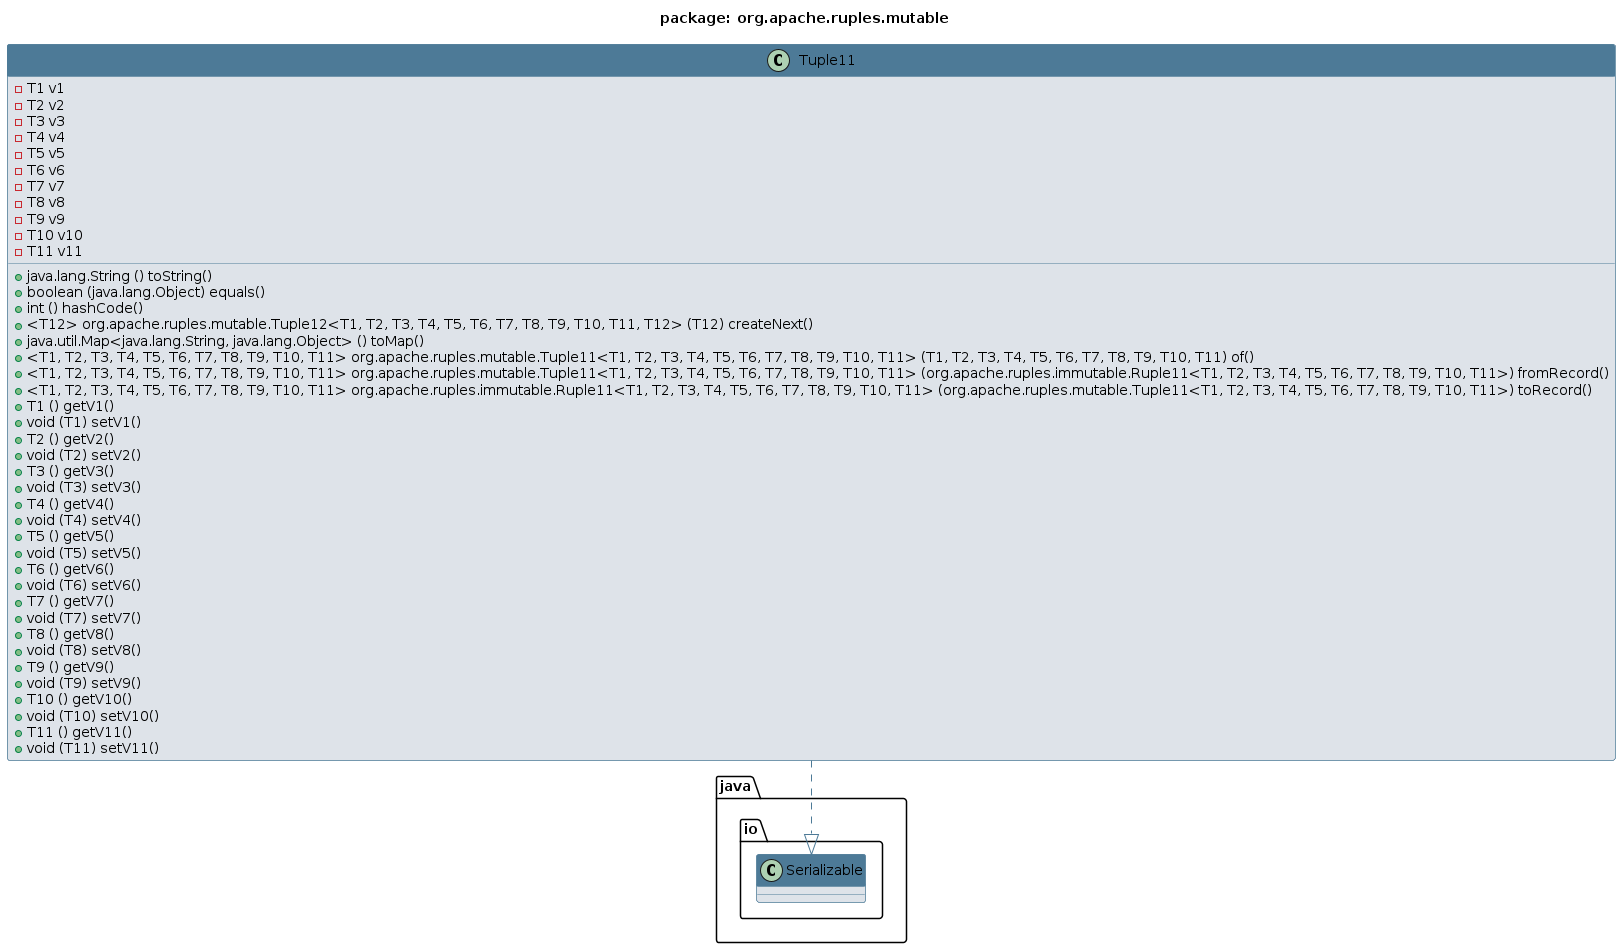

The diagram above was rendered by PlantUML. Its source (embedded in the PNG):
@startuml 
skinparam class { 
 BackgroundColor #DEE3E9 
 ArrowColor #4D7A97 
 BorderColor #4D7A97 
}
top to bottom direction 
title package: org.apache.ruples.mutable
skinparam titleBackgroundColor White
skinparam classHeaderBackgroundColor #4D7A97
skinparam stereotypeBBackgroundColor #F8981D


class Tuple11 {
 - T1 v1
 - T2 v2
 - T3 v3
 - T4 v4
 - T5 v5
 - T6 v6
 - T7 v7
 - T8 v8
 - T9 v9
 - T10 v10
 - T11 v11
 + java.lang.String () toString()
 + boolean (java.lang.Object) equals()
 + int () hashCode()
 + <T12> org.apache.ruples.mutable.Tuple12<T1, T2, T3, T4, T5, T6, T7, T8, T9, T10, T11, T12> (T12) createNext()
 + java.util.Map<java.lang.String, java.lang.Object> () toMap()
 + <T1, T2, T3, T4, T5, T6, T7, T8, T9, T10, T11> org.apache.ruples.mutable.Tuple11<T1, T2, T3, T4, T5, T6, T7, T8, T9, T10, T11> (T1, T2, T3, T4, T5, T6, T7, T8, T9, T10, T11) of()
 + <T1, T2, T3, T4, T5, T6, T7, T8, T9, T10, T11> org.apache.ruples.mutable.Tuple11<T1, T2, T3, T4, T5, T6, T7, T8, T9, T10, T11> (org.apache.ruples.immutable.Ruple11<T1, T2, T3, T4, T5, T6, T7, T8, T9, T10, T11>) fromRecord()
 + <T1, T2, T3, T4, T5, T6, T7, T8, T9, T10, T11> org.apache.ruples.immutable.Ruple11<T1, T2, T3, T4, T5, T6, T7, T8, T9, T10, T11> (org.apache.ruples.mutable.Tuple11<T1, T2, T3, T4, T5, T6, T7, T8, T9, T10, T11>) toRecord()
 + T1 () getV1()
 + void (T1) setV1()
 + T2 () getV2()
 + void (T2) setV2()
 + T3 () getV3()
 + void (T3) setV3()
 + T4 () getV4()
 + void (T4) setV4()
 + T5 () getV5()
 + void (T5) setV5()
 + T6 () getV6()
 + void (T6) setV6()
 + T7 () getV7()
 + void (T7) setV7()
 + T8 () getV8()
 + void (T8) setV8()
 + T9 () getV9()
 + void (T9) setV9()
 + T10 () getV10()
 + void (T10) setV10()
 + T11 () getV11()
 + void (T11) setV11()
}
Tuple11 ..|> java.io.Serializable
@enduml